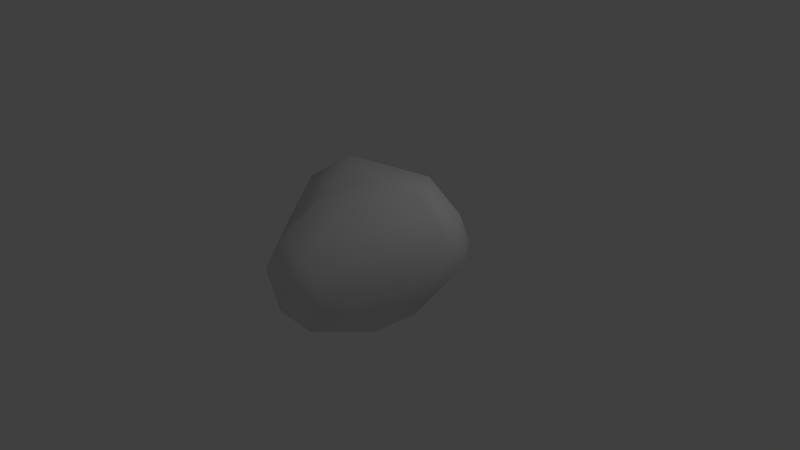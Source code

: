 # Source: Rock1.blend  (saved by Blender 2.79.0; exported with 4.5.12 LTS)
import bpy
from mathutils import Matrix  # noqa: F401  (used for matrix-valued properties, if any)

bpy.ops.wm.read_factory_settings(use_empty=True)
scene = bpy.context.scene
scene.name = 'Scene'

# ---- collections
col_collection_1 = bpy.data.collections.new('Collection 1'); scene.collection.children.link(col_collection_1)

# ---- world
world_world = bpy.data.worlds.new('World'); scene.world = world_world
world_world.color = (0.05088, 0.05088, 0.05088)
world_world.use_sun_shadow = False
world_world.sun_shadow_jitter_overblur = 0.0
world_world.cycles.sampling_method = 'MANUAL'

# ---- cameras
cam_camera = bpy.data.cameras.new('Camera')
cam_camera.clip_end = 100.0
cam_camera.lens = 35.0
cam_camera.sensor_width = 32.0
cam_camera.sensor_height = 18.0
cam_camera.ortho_scale = 7.314
cam_camera.dof.focus_distance = 0.0
cam_camera.dof.aperture_fstop = 128.0

# ---- lights
light_lamp = bpy.data.lights.new('Lamp', 'POINT')
light_lamp.transmission_factor = 0.0
light_lamp.cutoff_distance = 30.0
light_lamp.energy = 100.0
light_lamp.shadow_buffer_clip_start = 1.001
light_lamp.shadow_soft_size = 0.1
light_lamp.shadow_maximum_resolution = 0.006
light_lamp.use_absolute_resolution = True

# ---- meshes
me_icosphere = bpy.data.meshes.new('Icosphere')
me_icosphere.from_pydata([(0.0, 0.0, -1.0), (0.7236, -0.5257, -0.4472), (-0.2764, -1.239, -0.4472), (-0.8944, 0.0, -0.4472), (-0.2764, 1.087, -0.4472), (0.7236, 0.5257, -0.4472), (0.2764, -1.239, 0.4472), (-0.7236, -0.5257, 0.4472), (-1.005, 0.5257, 0.6676), (0.2764, 0.8506, 0.4472), (1.298, 0.0, 0.704), (0.0, 0.0, 1.0), (-0.1625, -0.5, -0.8507), (0.4253, -0.309, -0.8507), (0.2629, -1.197, -0.5257), (0.8506, 0.0, -0.5257), (0.4253, 0.309, -0.8507), (-0.5257, 0.0, -0.8507), (-0.6882, -0.5, -0.5257), (-0.1625, 0.7368, -0.8507), (-0.6882, 0.5, -0.5257), (0.2629, 1.046, -0.5257), (0.9511, -0.309, 0.0), (1.354, 0.309, 0.2568), (0.0, -1.388, 0.0), (0.5878, -1.197, 0.0), (-1.232, -0.309, 0.2204), (-0.5878, -1.197, 0.0), (-0.5878, 1.046, 0.0), (-1.232, 0.309, 0.2204), (0.9911, 0.809, 0.2568), (0.0, 1.237, 0.0), (0.6882, -0.5, 0.5257), (-0.2629, -1.197, 0.5257), (-1.132, 0.0, 0.7461), (-0.2629, 0.809, 0.5257), (1.092, 0.5, 0.7825), (0.1625, -0.5, 0.8507), (0.9291, 0.0, 1.107), (-0.4253, -0.309, 0.8507), (-0.7067, 0.309, 1.071), (0.5658, 0.5, 1.107)], [], [(0, 13, 12), (1, 13, 15), (0, 12, 17), (0, 17, 19), (0, 19, 16), (1, 15, 22), (2, 14, 24), (3, 18, 26), (4, 20, 28), (5, 21, 30), (1, 22, 25), (2, 24, 27), (3, 26, 29), (4, 28, 31), (5, 30, 23), (6, 32, 37), (7, 33, 39), (8, 34, 40), (9, 35, 41), (10, 36, 38), (38, 41, 11), (38, 36, 41), (36, 9, 41), (41, 40, 11), (41, 35, 40), (35, 8, 40), (40, 39, 11), (40, 34, 39), (34, 7, 39), (39, 37, 11), (39, 33, 37), (33, 6, 37), (37, 38, 11), (37, 32, 38), (32, 10, 38), (23, 36, 10), (23, 30, 36), (30, 9, 36), (31, 35, 9), (31, 28, 35), (28, 8, 35), (29, 34, 8), (29, 26, 34), (26, 7, 34), (27, 33, 7), (27, 24, 33), (24, 6, 33), (25, 32, 6), (25, 22, 32), (22, 10, 32), (30, 31, 9), (30, 21, 31), (21, 4, 31), (28, 29, 8), (28, 20, 29), (20, 3, 29), (26, 27, 7), (26, 18, 27), (18, 2, 27), (24, 25, 6), (24, 14, 25), (14, 1, 25), (22, 23, 10), (22, 15, 23), (15, 5, 23), (16, 21, 5), (16, 19, 21), (19, 4, 21), (19, 20, 4), (19, 17, 20), (17, 3, 20), (17, 18, 3), (17, 12, 18), (12, 2, 18), (15, 16, 5), (15, 13, 16), (13, 0, 16), (12, 14, 2), (12, 13, 14), (13, 1, 14)])
me_icosphere.polygons.foreach_set('use_smooth', [True] * 80)
_uv = me_icosphere.uv_layers.new(name='UVMap')
_uv.uv.foreach_set('vector', [0.133, 0.9025, 0.2349, 0.8959, 0.1859, 0.9714, 0.3268, 0.8487, 0.2349, 0.8959, 0.2711, 0.7684, 0.3852, 0.154, 0.4697, 0.08562, 0.4653, 0.1958, 0.3852, 0.154, 0.4653, 0.1958, 0.3493, 0.3163, 0.133, 0.9025, 0.03053, 0.7796, 0.1572, 0.8, 0.9889, 0.1848, 1.0, 0.2987, 0.9085, 0.2557, 0.8212, 0.7282, 0.7263, 0.6792, 0.8253, 0.6081, 0.5537, 0.2598, 0.5687, 0.1478, 0.6967, 0.2955, 0.3724, 0.4339, 0.4714, 0.3344, 0.4625, 0.4926, 0.1947, 0.6856, 0.0668, 0.6522, 0.2406, 0.5204, 0.9889, 0.1848, 0.9085, 0.2557, 0.9105, 0.04431, 0.8212, 0.7282, 0.8253, 0.6081, 0.9137, 0.6815, 0.5537, 0.2598, 0.6967, 0.2955, 0.6365, 0.4108, 0.6735, 0.9243, 0.5798, 0.9462, 0.6471, 0.8376, 0.1947, 0.6856, 0.2406, 0.5204, 0.3485, 0.5696, 0.819, 0.0, 0.8056, 0.1898, 0.7305, 0.1262, 0.155, 0.3621, 0.04562, 0.2373, 0.2221, 0.2686, 0.3493, 0.435, 0.2799, 0.4262, 0.3493, 0.3224, 0.571, 0.7239, 0.5106, 0.8234, 0.4691, 0.5909, 0.7822, 0.3598, 0.7552, 0.4283, 0.6967, 0.316, 0.2568, 0.0, 0.3449, 0.08975, 0.273, 0.1856, 0.4534, 0.4926, 0.5596, 0.5132, 0.4691, 0.5909, 0.5596, 0.5132, 0.571, 0.7239, 0.4691, 0.5909, 0.3449, 0.08975, 0.3493, 0.3224, 0.273, 0.1856, 0.4691, 0.5909, 0.5106, 0.8234, 0.3493, 0.8404, 0.5106, 0.8234, 0.4016, 0.9462, 0.3493, 0.8404, 0.3493, 0.3224, 0.2221, 0.2686, 0.273, 0.1856, 0.3493, 0.3224, 0.2799, 0.4262, 0.2221, 0.2686, 0.2799, 0.4262, 0.155, 0.3621, 0.2221, 0.2686, 0.2221, 0.2686, 0.1751, 0.1508, 0.273, 0.1856, 0.2221, 0.2686, 0.04562, 0.2373, 0.1751, 0.1508, 0.04562, 0.2373, 0.01492, 0.1444, 0.1751, 0.1508, 0.1751, 0.1508, 0.2568, 0.0, 0.273, 0.1856, 0.7305, 0.1262, 0.8056, 0.1898, 0.6967, 0.316, 0.8056, 0.1898, 0.7822, 0.3598, 0.6967, 0.316, 0.8632, 0.4226, 0.7552, 0.4283, 0.7822, 0.3598, 0.6388, 0.4961, 0.6545, 0.5944, 0.5596, 0.5132, 0.6545, 0.5944, 0.571, 0.7239, 0.5596, 0.5132, 0.6471, 0.8376, 0.5106, 0.8234, 0.571, 0.7239, 0.6471, 0.8376, 0.5798, 0.9462, 0.5106, 0.8234, 0.5798, 0.9462, 0.4016, 0.9462, 0.5106, 0.8234, 0.2755, 0.5204, 0.2799, 0.4262, 0.3493, 0.435, 0.2755, 0.5204, 0.1798, 0.4931, 0.2799, 0.4262, 0.1798, 0.4931, 0.155, 0.3621, 0.2799, 0.4262, 0.0, 0.3597, 0.04562, 0.2373, 0.155, 0.3621, 0.9137, 0.6815, 0.8253, 0.6081, 0.9137, 0.543, 0.8253, 0.6081, 0.8212, 0.4926, 0.9137, 0.543, 0.9105, 0.04431, 0.8056, 0.1898, 0.819, 0.0, 0.9105, 0.04431, 0.9085, 0.2557, 0.8056, 0.1898, 0.9085, 0.2557, 0.7822, 0.3598, 0.8056, 0.1898, 0.6545, 0.5944, 0.6471, 0.8376, 0.571, 0.7239, 0.6545, 0.5944, 0.7263, 0.8205, 0.6471, 0.8376, 0.7263, 0.8205, 0.6735, 0.9243, 0.6471, 0.8376, 0.4625, 0.4926, 0.6365, 0.4108, 0.6357, 0.4926, 0.4625, 0.4926, 0.4714, 0.3344, 0.6365, 0.4108, 0.4714, 0.3344, 0.5537, 0.2598, 0.6365, 0.4108, 0.1798, 0.4931, 0.0, 0.3597, 0.155, 0.3621, 0.6967, 0.2955, 0.5687, 0.1478, 0.6808, 0.07423, 0.5687, 0.1478, 0.5989, 0.0, 0.6808, 0.07423, 0.8253, 0.6081, 0.7263, 0.5407, 0.8212, 0.4926, 0.8253, 0.6081, 0.7263, 0.6792, 0.7263, 0.5407, 1.0, 0.001596, 0.9889, 0.1848, 0.9105, 0.04431, 0.9085, 0.2557, 0.8632, 0.4226, 0.7822, 0.3598, 0.9085, 0.2557, 1.0, 0.2987, 0.8632, 0.4226, 0.2711, 0.7684, 0.1947, 0.6856, 0.3485, 0.5696, 0.1572, 0.8, 0.0668, 0.6522, 0.1947, 0.6856, 0.1572, 0.8, 0.03053, 0.7796, 0.0668, 0.6522, 0.03053, 0.7796, 0.0, 0.6767, 0.0668, 0.6522, 0.3493, 0.3163, 0.4714, 0.3344, 0.3724, 0.4339, 0.3493, 0.3163, 0.4653, 0.1958, 0.4714, 0.3344, 0.4653, 0.1958, 0.5537, 0.2598, 0.4714, 0.3344, 0.4653, 0.1958, 0.5687, 0.1478, 0.5537, 0.2598, 0.4653, 0.1958, 0.4697, 0.08562, 0.5687, 0.1478, 0.4697, 0.08562, 0.5989, 0.0, 0.5687, 0.1478, 0.2711, 0.7684, 0.1572, 0.8, 0.1947, 0.6856, 0.2711, 0.7684, 0.2349, 0.8959, 0.1572, 0.8, 0.2349, 0.8959, 0.133, 0.9025, 0.1572, 0.8, 0.7429, 0.8025, 0.7263, 0.6792, 0.8212, 0.7282, 0.1859, 0.9714, 0.2349, 0.8959, 0.3485, 1.0, 0.2349, 0.8959, 0.3268, 0.8487, 0.3485, 1.0])
me_icosphere.use_remesh_preserve_volume = False
me_icosphere.use_remesh_preserve_attributes = False
me_icosphere.use_mirror_vertex_groups = False
me_icosphere.update()

# ---- objects
ob_icosphere = bpy.data.objects.new('Icosphere', me_icosphere)
ob_lamp = bpy.data.objects.new('Lamp', light_lamp)
ob_camera = bpy.data.objects.new('Camera', cam_camera)

# ---- transforms, parenting, visibility, modifiers, constraints
ob_icosphere.location = (0.0, 0.0, 0.0)
ob_icosphere.lineart.crease_threshold = 0.0
ob_lamp.location = (4.076, 1.005, 5.904)
ob_lamp.rotation_euler = (0.6503, 0.05522, 1.866)
ob_lamp.lock_rotations_4d = False
ob_lamp.empty_display_type = 'ARROWS'
ob_lamp.color = (0.0, 0.0, 0.0, 0.0)
ob_lamp.lineart.crease_threshold = 0.0
ob_camera.location = (7.481, -6.508, 5.344)
ob_camera.rotation_euler = (1.109, 0.0, 0.8149)
ob_camera.lock_rotations_4d = False
ob_camera.empty_display_type = 'ARROWS'
ob_camera.color = (0.0, 0.0, 0.0, 0.0)
ob_camera.display_type = 'WIRE'
ob_camera.lineart.crease_threshold = 0.0

# ---- collection membership
col_collection_1.objects.link(ob_icosphere)
col_collection_1.objects.link(ob_lamp)
col_collection_1.objects.link(ob_camera)

# ---- scene / render settings (as saved in the file)
scene.camera = ob_camera
scene.frame_start = 1; scene.frame_end = 250; scene.frame_set(1)
scene.render.engine = 'BLENDER_EEVEE_NEXT'
scene.render.resolution_percentage = 50
scene.render.dither_intensity = 0.0
scene.cycles.use_denoising = False
scene.cycles.samples = 128
scene.cycles.sampling_pattern = 'TABULATED_SOBOL'
scene.cycles.use_adaptive_sampling = False
scene.cycles.use_light_tree = False
scene.cycles.blur_glossy = 0.0
scene.cycles.sample_clamp_indirect = 0.0
scene.view_settings.view_transform = 'Standard'
bpy.context.view_layer.update()
